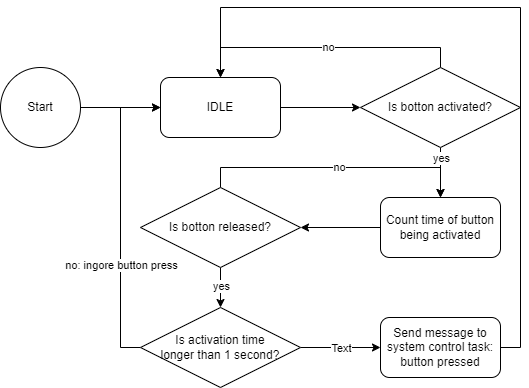

The diagram above was exported from draw.io. Its source (the exported page's mxGraphModel, read from the mxfile embedded in the PNG):
<mxGraphModel dx="868" dy="662" grid="1" gridSize="10" guides="1" tooltips="1" connect="1" arrows="1" fold="1" page="1" pageScale="1" pageWidth="1654" pageHeight="1169" math="0" shadow="0">
  <root>
    <mxCell id="0" />
    <mxCell id="1" parent="0" />
    <mxCell id="QsL92rs6Ii784MpcQjUo-5" style="edgeStyle=orthogonalEdgeStyle;rounded=0;orthogonalLoop=1;jettySize=auto;html=1;exitX=1;exitY=0.5;exitDx=0;exitDy=0;entryX=0;entryY=0.5;entryDx=0;entryDy=0;" parent="1" source="QsL92rs6Ii784MpcQjUo-1" target="QsL92rs6Ii784MpcQjUo-2" edge="1">
      <mxGeometry relative="1" as="geometry" />
    </mxCell>
    <mxCell id="QsL92rs6Ii784MpcQjUo-1" value="Start" style="ellipse;whiteSpace=wrap;html=1;aspect=fixed;" parent="1" vertex="1">
      <mxGeometry x="240" y="240" width="80" height="80" as="geometry" />
    </mxCell>
    <mxCell id="QsL92rs6Ii784MpcQjUo-6" style="edgeStyle=orthogonalEdgeStyle;rounded=0;orthogonalLoop=1;jettySize=auto;html=1;exitX=1;exitY=0.5;exitDx=0;exitDy=0;" parent="1" source="QsL92rs6Ii784MpcQjUo-2" target="QsL92rs6Ii784MpcQjUo-3" edge="1">
      <mxGeometry relative="1" as="geometry" />
    </mxCell>
    <mxCell id="QsL92rs6Ii784MpcQjUo-2" value="IDLE" style="rounded=1;whiteSpace=wrap;html=1;" parent="1" vertex="1">
      <mxGeometry x="400" y="250" width="120" height="60" as="geometry" />
    </mxCell>
    <mxCell id="QsL92rs6Ii784MpcQjUo-7" style="edgeStyle=orthogonalEdgeStyle;rounded=0;orthogonalLoop=1;jettySize=auto;html=1;exitX=0.5;exitY=0;exitDx=0;exitDy=0;entryX=0.5;entryY=0;entryDx=0;entryDy=0;" parent="1" source="QsL92rs6Ii784MpcQjUo-3" target="QsL92rs6Ii784MpcQjUo-2" edge="1">
      <mxGeometry relative="1" as="geometry" />
    </mxCell>
    <mxCell id="QsL92rs6Ii784MpcQjUo-8" value="no" style="edgeLabel;html=1;align=center;verticalAlign=middle;resizable=0;points=[];" parent="QsL92rs6Ii784MpcQjUo-7" vertex="1" connectable="0">
      <mxGeometry x="-0.0148" y="-1" relative="1" as="geometry">
        <mxPoint as="offset" />
      </mxGeometry>
    </mxCell>
    <mxCell id="QsL92rs6Ii784MpcQjUo-10" style="edgeStyle=orthogonalEdgeStyle;rounded=0;orthogonalLoop=1;jettySize=auto;html=1;exitX=0.5;exitY=1;exitDx=0;exitDy=0;entryX=0.5;entryY=0;entryDx=0;entryDy=0;" parent="1" source="QsL92rs6Ii784MpcQjUo-3" target="QsL92rs6Ii784MpcQjUo-9" edge="1">
      <mxGeometry relative="1" as="geometry" />
    </mxCell>
    <mxCell id="QsL92rs6Ii784MpcQjUo-11" value="yes" style="edgeLabel;html=1;align=center;verticalAlign=middle;resizable=0;points=[];" parent="QsL92rs6Ii784MpcQjUo-10" vertex="1" connectable="0">
      <mxGeometry x="-0.12" y="-2" relative="1" as="geometry">
        <mxPoint x="2" y="-12" as="offset" />
      </mxGeometry>
    </mxCell>
    <mxCell id="QsL92rs6Ii784MpcQjUo-3" value="Is botton activated?" style="rhombus;whiteSpace=wrap;html=1;" parent="1" vertex="1">
      <mxGeometry x="600" y="240" width="160" height="80" as="geometry" />
    </mxCell>
    <mxCell id="QsL92rs6Ii784MpcQjUo-13" style="edgeStyle=orthogonalEdgeStyle;rounded=0;orthogonalLoop=1;jettySize=auto;html=1;exitX=0;exitY=0.5;exitDx=0;exitDy=0;entryX=1;entryY=0.5;entryDx=0;entryDy=0;" parent="1" source="QsL92rs6Ii784MpcQjUo-9" target="QsL92rs6Ii784MpcQjUo-12" edge="1">
      <mxGeometry relative="1" as="geometry" />
    </mxCell>
    <mxCell id="QsL92rs6Ii784MpcQjUo-9" value="Count time of button being activated" style="rounded=1;whiteSpace=wrap;html=1;" parent="1" vertex="1">
      <mxGeometry x="620" y="370" width="120" height="60" as="geometry" />
    </mxCell>
    <mxCell id="QsL92rs6Ii784MpcQjUo-14" style="edgeStyle=orthogonalEdgeStyle;rounded=0;orthogonalLoop=1;jettySize=auto;html=1;exitX=0.5;exitY=0;exitDx=0;exitDy=0;entryX=0.5;entryY=0;entryDx=0;entryDy=0;" parent="1" source="QsL92rs6Ii784MpcQjUo-12" target="QsL92rs6Ii784MpcQjUo-9" edge="1">
      <mxGeometry relative="1" as="geometry" />
    </mxCell>
    <mxCell id="QsL92rs6Ii784MpcQjUo-15" value="no" style="edgeLabel;html=1;align=center;verticalAlign=middle;resizable=0;points=[];" parent="QsL92rs6Ii784MpcQjUo-14" vertex="1" connectable="0">
      <mxGeometry x="0.0252" y="1" relative="1" as="geometry">
        <mxPoint as="offset" />
      </mxGeometry>
    </mxCell>
    <mxCell id="QsL92rs6Ii784MpcQjUo-17" style="edgeStyle=orthogonalEdgeStyle;rounded=0;orthogonalLoop=1;jettySize=auto;html=1;exitX=0.5;exitY=1;exitDx=0;exitDy=0;entryX=0.5;entryY=0;entryDx=0;entryDy=0;" parent="1" source="QsL92rs6Ii784MpcQjUo-12" target="QsL92rs6Ii784MpcQjUo-16" edge="1">
      <mxGeometry relative="1" as="geometry" />
    </mxCell>
    <mxCell id="QsL92rs6Ii784MpcQjUo-18" value="yes" style="edgeLabel;html=1;align=center;verticalAlign=middle;resizable=0;points=[];" parent="QsL92rs6Ii784MpcQjUo-17" vertex="1" connectable="0">
      <mxGeometry x="-0.1" relative="1" as="geometry">
        <mxPoint as="offset" />
      </mxGeometry>
    </mxCell>
    <mxCell id="QsL92rs6Ii784MpcQjUo-12" value="Is botton released?" style="rhombus;whiteSpace=wrap;html=1;" parent="1" vertex="1">
      <mxGeometry x="380" y="360" width="160" height="80" as="geometry" />
    </mxCell>
    <mxCell id="QsL92rs6Ii784MpcQjUo-19" style="edgeStyle=orthogonalEdgeStyle;rounded=0;orthogonalLoop=1;jettySize=auto;html=1;exitX=0;exitY=0.5;exitDx=0;exitDy=0;entryX=0;entryY=0.5;entryDx=0;entryDy=0;" parent="1" source="QsL92rs6Ii784MpcQjUo-16" target="QsL92rs6Ii784MpcQjUo-2" edge="1">
      <mxGeometry relative="1" as="geometry" />
    </mxCell>
    <mxCell id="QsL92rs6Ii784MpcQjUo-20" value="no: ingore button press" style="edgeLabel;html=1;align=center;verticalAlign=middle;resizable=0;points=[];" parent="QsL92rs6Ii784MpcQjUo-19" vertex="1" connectable="0">
      <mxGeometry x="-0.3144" relative="1" as="geometry">
        <mxPoint as="offset" />
      </mxGeometry>
    </mxCell>
    <mxCell id="QsL92rs6Ii784MpcQjUo-22" style="edgeStyle=orthogonalEdgeStyle;rounded=0;orthogonalLoop=1;jettySize=auto;html=1;exitX=1;exitY=0.5;exitDx=0;exitDy=0;entryX=0;entryY=0.5;entryDx=0;entryDy=0;" parent="1" source="QsL92rs6Ii784MpcQjUo-16" target="QsL92rs6Ii784MpcQjUo-21" edge="1">
      <mxGeometry relative="1" as="geometry" />
    </mxCell>
    <mxCell id="QsL92rs6Ii784MpcQjUo-23" value="Text" style="edgeLabel;html=1;align=center;verticalAlign=middle;resizable=0;points=[];" parent="QsL92rs6Ii784MpcQjUo-22" vertex="1" connectable="0">
      <mxGeometry x="-0.0095" relative="1" as="geometry">
        <mxPoint as="offset" />
      </mxGeometry>
    </mxCell>
    <mxCell id="QsL92rs6Ii784MpcQjUo-16" value="Is activation time&lt;br&gt;longer than 1 second?" style="rhombus;whiteSpace=wrap;html=1;" parent="1" vertex="1">
      <mxGeometry x="380" y="480" width="160" height="80" as="geometry" />
    </mxCell>
    <mxCell id="QsL92rs6Ii784MpcQjUo-25" style="edgeStyle=orthogonalEdgeStyle;rounded=0;orthogonalLoop=1;jettySize=auto;html=1;exitX=1;exitY=0.5;exitDx=0;exitDy=0;" parent="1" source="QsL92rs6Ii784MpcQjUo-21" target="QsL92rs6Ii784MpcQjUo-2" edge="1">
      <mxGeometry relative="1" as="geometry">
        <Array as="points">
          <mxPoint x="760" y="520" />
          <mxPoint x="760" y="180" />
          <mxPoint x="460" y="180" />
        </Array>
      </mxGeometry>
    </mxCell>
    <mxCell id="QsL92rs6Ii784MpcQjUo-21" value="Send message to system control task: button pressed" style="rounded=1;whiteSpace=wrap;html=1;" parent="1" vertex="1">
      <mxGeometry x="620" y="490" width="120" height="60" as="geometry" />
    </mxCell>
  </root>
</mxGraphModel>